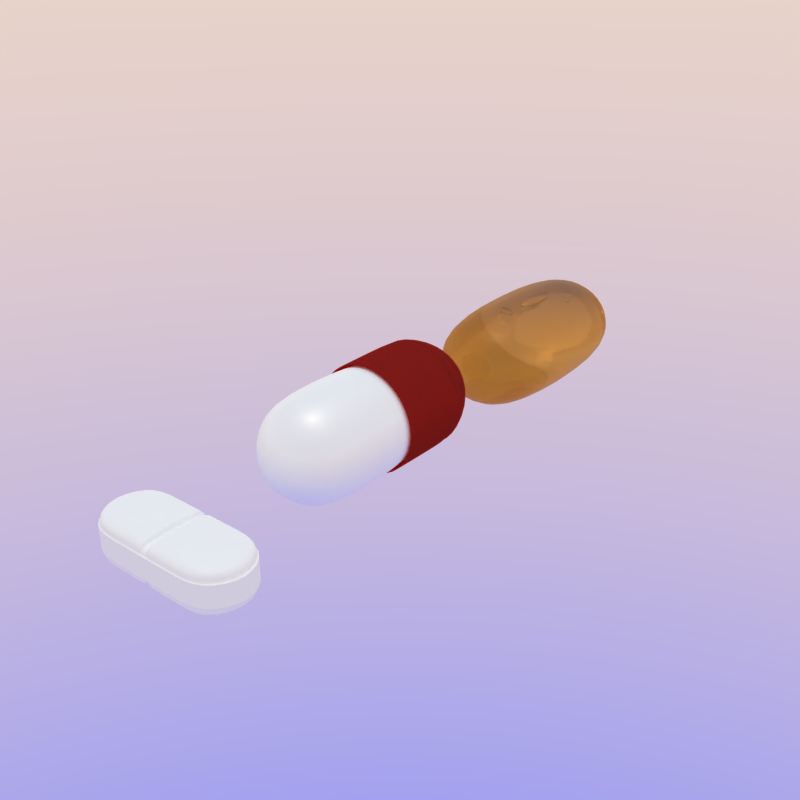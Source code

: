 # Source: pills..blend  (saved by Blender 4.2.66; exported with 4.5.12 LTS)
import bpy
from mathutils import Matrix  # noqa: F401  (used for matrix-valued properties, if any)

bpy.ops.wm.read_factory_settings(use_empty=True)
scene = bpy.context.scene
scene.name = 'Scene'

# ---- collections
col_collection_1 = bpy.data.collections.new('Collection 1'); scene.collection.children.link(col_collection_1)

# ---- materials (node trees are filled in below, after node groups)
mat_material_005 = bpy.data.materials.new('Material.005')
mat_material_005.alpha_threshold = 0.0
mat_material_005.roughness = 0.5
mat_vitamin_pill = bpy.data.materials.new('Vitamin_Pill')
mat_vitamin_pill.alpha_threshold = 0.0
mat_vitamin_pill.roughness = 0.5
mat_transperent_red = bpy.data.materials.new('Transperent_Red')
mat_transperent_red.alpha_threshold = 0.0
mat_transperent_red.roughness = 0.5
mat_whitehalf = bpy.data.materials.new('WhiteHalf')
mat_whitehalf.alpha_threshold = 0.0
mat_whitehalf.roughness = 0.5
mat_pill_1 = bpy.data.materials.new('Pill_1')
mat_pill_1.alpha_threshold = 0.0
mat_pill_1.roughness = 0.5

# ---- material node trees
mat_material_005.use_nodes = True; mat_material_005.node_tree.nodes.clear()
_N = mat_material_005.node_tree.nodes; _L = mat_material_005.node_tree.links
n0 = _N.new('ShaderNodeOutputMaterial'); n0.name = 'Material Output'; n0.location = (300, 300)
n1 = _N.new('ShaderNodeBsdfGlass'); n1.name = 'Glass BSDF'; n1.location = (100, 300)
n1.distribution = 'BECKMANN'
n1.inputs[2].default_value = 1.25
_L.new(n1.outputs[0], n0.inputs[0])
n0.is_active_output = True
mat_vitamin_pill.use_nodes = True; mat_vitamin_pill.node_tree.nodes.clear()
_N = mat_vitamin_pill.node_tree.nodes; _L = mat_vitamin_pill.node_tree.links
n0 = _N.new('ShaderNodeOutputMaterial'); n0.name = 'Material Output'; n0.location = (300, 300)
n1 = _N.new('ShaderNodeMixShader'); n1.name = 'Mix Shader'; n1.location = (51, 294)
n2 = _N.new('ShaderNodeBsdfGlass'); n2.name = 'Glass BSDF'; n2.location = (-282, 277)
n2.distribution = 'BECKMANN'
n2.inputs[0].default_value = (1.0, 0.7934, 0.4684, 1.0)
n2.inputs[2].default_value = 1.45
n3 = _N.new('ShaderNodeBsdfTransparent'); n3.name = 'Transparent BSDF'; n3.location = (-221, 70)
n3.inputs[0].default_value = (0.686, 0.4372, 0.1421, 1.0)
_L.new(n3.outputs[0], n1.inputs[2])
_L.new(n2.outputs[0], n1.inputs[1])
_L.new(n1.outputs[0], n0.inputs[0])
n0.is_active_output = True
mat_transperent_red.use_nodes = True; mat_transperent_red.node_tree.nodes.clear()
_N = mat_transperent_red.node_tree.nodes; _L = mat_transperent_red.node_tree.links
n0 = _N.new('ShaderNodeOutputMaterial'); n0.name = 'Material Output'; n0.location = (300, 300)
n1 = _N.new('ShaderNodeBsdfAnisotropic'); n1.name = 'Glossy BSDF'; n1.location = (-477, 170)
n1.distribution = 'GGX'
n1.inputs[0].default_value = (0.2478, 0.00462, 0.004214, 1.0)
n1.inputs[1].default_value = 0.0
n2 = _N.new('ShaderNodeBsdfDiffuse'); n2.name = 'Diffuse BSDF'; n2.location = (-554, 462)
n2.inputs[0].default_value = (0.3199, 0.03369, 0.02669, 1.0)
n2.inputs[1].default_value = 0.55
n3 = _N.new('ShaderNodeMixShader'); n3.name = 'Mix Shader'; n3.location = (-272, 328)
n3.inputs[0].default_value = 0.1455
n4 = _N.new('ShaderNodeAddShader'); n4.name = 'Add Shader'; n4.location = (-68, 310)
n5 = _N.new('ShaderNodeMixShader'); n5.name = 'Mix Shader.001'; n5.location = (126, 316)
n6 = _N.new('ShaderNodeBsdfTransparent'); n6.name = 'Transparent BSDF'; n6.location = (-241, 95)
n6.inputs[0].default_value = (1.0, 0.09824, 0.03808, 1.0)
_L.new(n2.outputs[0], n3.inputs[1])
_L.new(n3.outputs[0], n4.inputs[0])
_L.new(n1.outputs[0], n3.inputs[2])
_L.new(n4.outputs[0], n5.inputs[1])
_L.new(n5.outputs[0], n0.inputs[0])
_L.new(n6.outputs[0], n4.inputs[1])
n0.is_active_output = True
mat_whitehalf.use_nodes = True; mat_whitehalf.node_tree.nodes.clear()
_N = mat_whitehalf.node_tree.nodes; _L = mat_whitehalf.node_tree.links
n0 = _N.new('ShaderNodeBsdfDiffuse'); n0.name = 'Diffuse BSDF'; n0.location = (10, 300)
n0.inputs[0].default_value = (1.0, 1.0, 1.0, 1.0)
n0.inputs[1].default_value = 0.1917
n1 = _N.new('ShaderNodeOutputMaterial'); n1.name = 'Material Output'; n1.location = (498, 315)
n2 = _N.new('ShaderNodeMixShader'); n2.name = 'Mix Shader'; n2.location = (234, 316)
n2.inputs[0].default_value = 0.09091
n3 = _N.new('ShaderNodeBsdfAnisotropic'); n3.name = 'Glossy BSDF'; n3.location = (12, 59)
n3.distribution = 'GGX'
n3.inputs[0].default_value = (1.0, 1.0, 1.0, 1.0)
n3.inputs[1].default_value = 0.09129
_L.new(n0.outputs[0], n2.inputs[1])
_L.new(n2.outputs[0], n1.inputs[0])
_L.new(n3.outputs[0], n2.inputs[2])
n1.is_active_output = True
mat_pill_1.use_nodes = True; mat_pill_1.node_tree.nodes.clear()
_N = mat_pill_1.node_tree.nodes; _L = mat_pill_1.node_tree.links
n0 = _N.new('ShaderNodeOutputMaterial'); n0.name = 'Material Output'; n0.location = (300, 300)
n1 = _N.new('ShaderNodeMixShader'); n1.name = 'Mix Shader'; n1.location = (-10, 484)
n1.inputs[0].default_value = 0.045
n2 = _N.new('ShaderNodeBsdfDiffuse'); n2.name = 'Diffuse BSDF'; n2.location = (-257, 506)
n2.inputs[0].default_value = (1.0, 1.0, 1.0, 1.0)
n2.inputs[1].default_value = 0.175
n3 = _N.new('ShaderNodeBsdfAnisotropic'); n3.name = 'Glossy BSDF'; n3.location = (-250, 320)
n3.distribution = 'GGX'
n3.inputs[0].default_value = (1.0, 1.0, 1.0, 1.0)
n3.inputs[1].default_value = 0.4743
_L.new(n2.outputs[0], n1.inputs[1])
_L.new(n1.outputs[0], n0.inputs[0])
_L.new(n3.outputs[0], n1.inputs[2])
n0.is_active_output = True

# ---- world
world_world = bpy.data.worlds.new('World'); scene.world = world_world
world_world.use_nodes = True; world_world.node_tree.nodes.clear()
_N = world_world.node_tree.nodes; _L = world_world.node_tree.links
n0 = _N.new('ShaderNodeOutputWorld'); n0.name = 'World Output'; n0.location = (300, 300)
n1 = _N.new('ShaderNodeBackground'); n1.name = 'Background'; n1.location = (10, 300)
n1.inputs[1].default_value = 3.0
n2 = _N.new('ShaderNodeTexSky'); n2.name = 'Sky Texture'; n2.location = (-190, 300)
n2.sky_type = 'HOSEK_WILKIE'
n2.turbidity = 10.0
n2.ground_albedo = 1.0
n2.sun_elevation = 1.571
_L.new(n1.outputs[0], n0.inputs[0])
_L.new(n2.outputs[0], n1.inputs[0])
n0.is_active_output = True
world_world.color = (0.42, 0.42, 0.42)
world_world.use_sun_shadow = False
world_world.sun_shadow_jitter_overblur = 0.0
world_world.cycles.sampling_method = 'MANUAL'
world_world.cycles.sample_map_resolution = 256

# ---- meshes
me_sphere_005 = bpy.data.meshes.new('Sphere.005')
me_sphere_005.from_pydata([(0.0, 0.0, 1.0), (-0.7071, 0.0, 0.7071), (-0.7071, 0.0, -0.7071), (8.742e-08, 0.0, -1.0), (-0.2185, 0.6725, 0.7071), (-0.309, 0.9511, -4.371e-08), (-0.2185, 0.6725, -0.7071), (0.5721, 0.4156, 0.7071), (0.809, 0.5878, -4.371e-08), (0.5721, 0.4156, -0.7071), (0.5721, -0.4156, 0.7071), (0.809, -0.5878, -4.371e-08), (0.5721, -0.4156, -0.7071), (-0.2185, -0.6725, 0.7071), (-0.309, -0.9511, -4.371e-08), (-0.2185, -0.6725, -0.7071), (-1.0, 1.726e-07, -4.371e-08), (-2.504, 15.25, 2.354), (-3.643, 15.25, 1.882), (-3.643, 15.25, -0.3951), (-2.504, 15.25, -0.8668), (-2.856, 16.34, 1.882), (-3.001, 16.78, 0.7437), (-2.856, 16.34, -0.3951), (-1.582, 15.92, 1.882), (-1.201, 16.2, 0.7437), (-1.582, 15.92, -0.3951), (-1.582, 14.58, 1.882), (-1.201, 14.31, 0.7437), (-1.582, 14.58, -0.3951), (-2.856, 14.17, 1.882), (-3.001, 13.72, 0.7437), (-2.856, 14.17, -0.3951), (-4.114, 15.25, 0.7437), (-1.047, 8.872, 4.657), (-2.186, 8.872, 4.185), (-2.186, 8.872, 1.907), (-1.047, 8.872, 1.436), (-1.399, 12.87, 4.185), (-1.544, 14.52, 3.046), (-1.399, 12.87, 1.907), (-0.1255, 11.34, 4.185), (0.2561, 12.37, 3.046), (-0.1255, 11.34, 1.907), (-0.1255, 6.402, 4.185), (0.2561, 5.379, 3.046), (-0.1255, 6.402, 1.907), (-1.399, 4.876, 4.185), (-1.544, 3.22, 3.046), (-1.399, 4.876, 1.907), (-2.657, 8.872, 3.046)], [], [(6, 5, 8, 9), (5, 4, 7, 8), (9, 8, 11, 12), (8, 7, 10, 11), (12, 11, 14, 15), (11, 10, 13, 14), (3, 2, 6), (2, 16, 5, 6), (16, 1, 4, 5), (1, 0, 4), (3, 6, 9), (4, 0, 7), (3, 9, 12), (7, 0, 10), (3, 12, 15), (10, 0, 13), (3, 15, 2), (15, 14, 16, 2), (14, 13, 1, 16), (13, 0, 1), (23, 22, 25, 26), (22, 21, 24, 25), (26, 25, 28, 29), (25, 24, 27, 28), (29, 28, 31, 32), (28, 27, 30, 31), (20, 19, 23), (19, 33, 22, 23), (33, 18, 21, 22), (18, 17, 21), (20, 23, 26), (21, 17, 24), (20, 26, 29), (24, 17, 27), (20, 29, 32), (27, 17, 30), (20, 32, 19), (32, 31, 33, 19), (31, 30, 18, 33), (30, 17, 18), (40, 39, 42, 43), (39, 38, 41, 42), (43, 42, 45, 46), (42, 41, 44, 45), (46, 45, 48, 49), (45, 44, 47, 48), (37, 36, 40), (36, 50, 39, 40), (50, 35, 38, 39), (35, 34, 38), (37, 40, 43), (38, 34, 41), (37, 43, 46), (41, 34, 44), (37, 46, 49), (44, 34, 47), (37, 49, 36), (49, 48, 50, 36), (48, 47, 35, 50), (47, 34, 35)])
me_sphere_005.polygons.foreach_set('use_smooth', [True] * 60)
me_sphere_005.materials.append(mat_material_005)
me_sphere_005.use_remesh_preserve_volume = False
me_sphere_005.use_remesh_preserve_attributes = False
me_sphere_005.use_mirror_vertex_groups = False
me_sphere_005.update()
me_sphere_002 = bpy.data.meshes.new('Sphere.002')
me_sphere_002.from_pydata([(-0.5878, -6.764e-08, 1.705), (-0.9511, -6.764e-08, 1.205), (-0.9511, 6.631e-08, -1.187), (-0.5878, 6.631e-08, -1.687), (-0.4156, 0.4156, 1.705), (-0.6725, 0.6725, 1.205), (-0.6725, 0.6725, -1.187), (-0.4156, 0.4156, -1.687), (8.521e-08, 0.5878, 1.705), (5.541e-08, 0.9511, 1.205), (8.521e-08, 0.9511, -1.187), (8.521e-08, 0.5878, -1.687), (0.4156, 0.4156, 1.705), (0.6725, 0.6725, 1.205), (0.6725, 0.6725, -1.187), (0.4156, 0.4156, -1.687), (8.742e-08, 6.631e-08, -1.878), (0.5878, -6.543e-08, 1.705), (0.9511, -3.563e-08, 1.205), (0.9511, 9.833e-08, -1.187), (0.5878, 3.872e-08, -1.687), (0.4156, -0.4156, 1.705), (0.6725, -0.6725, 1.205), (0.6725, -0.6725, -1.187), (0.4156, -0.4156, -1.687), (8.521e-08, -0.5878, 1.705), (5.541e-08, -0.9511, 1.205), (5.541e-08, -0.9511, -1.187), (2.561e-08, -0.5878, -1.687), (2.561e-08, -1.295e-07, 1.896), (-0.4156, -0.4156, 1.705), (-0.6725, -0.6725, 1.205), (-0.6725, -0.6725, -1.187), (-0.4156, -0.4156, -1.687)], [], [(3, 2, 6, 7), (2, 1, 5, 6), (1, 0, 4, 5), (7, 6, 10, 11), (6, 5, 9, 10), (5, 4, 8, 9), (11, 10, 14, 15), (10, 9, 13, 14), (9, 8, 12, 13), (15, 14, 19, 20), (14, 13, 18, 19), (13, 12, 17, 18), (20, 19, 23, 24), (19, 18, 22, 23), (18, 17, 21, 22), (24, 23, 27, 28), (23, 22, 26, 27), (22, 21, 25, 26), (28, 27, 32, 33), (27, 26, 31, 32), (26, 25, 30, 31), (16, 3, 7), (0, 29, 4), (16, 7, 11), (4, 29, 8), (16, 11, 15), (8, 29, 12), (16, 15, 20), (12, 29, 17), (16, 20, 24), (17, 29, 21), (16, 24, 28), (21, 29, 25), (16, 28, 33), (25, 29, 30), (16, 33, 3), (33, 32, 2, 3), (32, 31, 1, 2), (31, 30, 0, 1), (30, 29, 0)])
me_sphere_002.polygons.foreach_set('use_smooth', [True] * 40)
me_sphere_002.materials.append(mat_vitamin_pill)
me_sphere_002.use_remesh_preserve_volume = False
me_sphere_002.use_remesh_preserve_attributes = False
me_sphere_002.use_mirror_vertex_groups = False
me_sphere_002.update()
me_sphere_001 = bpy.data.meshes.new('Sphere.001')
me_sphere_001.from_pydata([(-1.51e-07, 7.795e-08, -2.033), (-0.7887, 0.573, -1.255), (-0.6325, 0.4595, -1.656), (-0.351, 0.255, -1.933), (-0.3013, 0.9272, -1.255), (-0.2416, 0.7436, -1.656), (-0.1341, 0.4126, -1.933), (0.3013, 0.9272, -1.255), (0.2416, 0.7436, -1.656), (0.1341, 0.4126, -1.933), (0.7887, 0.573, -1.255), (0.6325, 0.4595, -1.656), (0.351, 0.255, -1.933), (0.9749, 4.88e-08, -1.255), (0.7818, 1.084e-07, -1.656), (0.4339, 1.084e-07, -1.933), (0.7887, -0.573, -1.255), (0.6325, -0.4595, -1.656), (0.351, -0.255, -1.933), (0.3013, -0.9272, -1.255), (0.2416, -0.7436, -1.656), (0.1341, -0.4126, -1.933), (-0.3013, -0.9272, -1.255), (-0.2416, -0.7436, -1.656), (-0.1341, -0.4126, -1.933), (-0.7887, -0.573, -1.255), (-0.6325, -0.4595, -1.656), (-0.351, -0.255, -1.933), (-0.9749, 1.9e-08, -1.255), (-0.7818, -1.08e-08, -1.656), (-0.4339, 4.1e-09, -1.933), (-0.7887, 0.573, -4.47e-08), (-0.3013, 0.9272, -4.47e-08), (0.3013, 0.9272, -4.47e-08), (0.7887, 0.573, -4.47e-08), (0.9749, -2.915e-08, -4.47e-08), (0.7887, -0.573, -4.47e-08), (0.3013, -0.9272, -4.47e-08), (-0.3013, -0.9272, -4.47e-08), (-0.7887, -0.573, -4.47e-08), (-0.9749, -5.895e-08, -4.47e-08), (-0.7887, 0.573, -0.01975), (-0.3013, 0.9272, -0.01975), (0.3013, 0.9272, -0.01975), (0.7887, 0.573, -0.01975), (0.9749, -2.792e-08, -0.01975), (0.7887, -0.573, -0.01975), (0.3013, -0.9272, -0.01975), (-0.3013, -0.9272, -0.01975), (-0.7887, -0.573, -0.01975), (-0.9749, -5.772e-08, -0.01975), (-0.7706, 0.5599, -1.176), (-0.2943, 0.9059, -1.176), (0.2943, 0.9059, -1.176), (0.7706, 0.5599, -1.176), (0.9525, 4.287e-08, -1.176), (0.7706, -0.5598, -1.176), (0.2943, -0.9059, -1.176), (-0.2943, -0.9059, -1.176), (-0.7706, -0.5598, -1.176), (-0.9525, 1.376e-08, -1.176), (-0.7706, 0.5599, -1.215), (-0.2943, 0.9059, -1.215), (0.2943, 0.9059, -1.215), (0.7706, 0.5599, -1.215), (0.9525, 4.529e-08, -1.215), (0.7706, -0.5598, -1.215), (0.2943, -0.9059, -1.215), (-0.2943, -0.9059, -1.215), (-0.7706, -0.5598, -1.215), (-0.9525, 1.617e-08, -1.215), (-0.7945, 0.5772, -1.093), (-0.3035, 0.9339, -1.093), (0.3035, 0.9339, -1.093), (0.7945, 0.5772, -1.093), (0.982, 3.782e-08, -1.093), (0.7945, -0.5772, -1.093), (0.3035, -0.9339, -1.093), (-0.3035, -0.9339, -1.093), (-0.7945, -0.5772, -1.093), (-0.982, 7.8e-09, -1.093)], [], [(3, 2, 5, 6), (2, 1, 4, 5), (6, 5, 8, 9), (5, 4, 7, 8), (9, 8, 11, 12), (8, 7, 10, 11), (12, 11, 14, 15), (11, 10, 13, 14), (15, 14, 17, 18), (14, 13, 16, 17), (18, 17, 20, 21), (17, 16, 19, 20), (21, 20, 23, 24), (20, 19, 22, 23), (24, 23, 26, 27), (23, 22, 25, 26), (27, 26, 29, 30), (26, 25, 28, 29), (0, 30, 3), (30, 29, 2, 3), (29, 28, 1, 2), (0, 3, 6), (0, 6, 9), (0, 9, 12), (0, 12, 15), (0, 15, 18), (0, 18, 21), (0, 21, 24), (0, 24, 27), (0, 27, 30), (50, 40, 31, 41), (49, 39, 40, 50), (48, 38, 39, 49), (47, 37, 38, 48), (46, 36, 37, 47), (45, 35, 36, 46), (44, 34, 35, 45), (43, 33, 34, 44), (42, 32, 33, 43), (41, 31, 32, 42), (71, 41, 42, 72), (72, 42, 43, 73), (73, 43, 44, 74), (74, 44, 45, 75), (75, 45, 46, 76), (76, 46, 47, 77), (77, 47, 48, 78), (78, 48, 49, 79), (79, 49, 50, 80), (80, 50, 41, 71), (70, 60, 51, 61), (69, 59, 60, 70), (68, 58, 59, 69), (67, 57, 58, 68), (66, 56, 57, 67), (65, 55, 56, 66), (64, 54, 55, 65), (63, 53, 54, 64), (62, 52, 53, 63), (61, 51, 52, 62), (1, 61, 62, 4), (4, 62, 63, 7), (7, 63, 64, 10), (10, 64, 65, 13), (13, 65, 66, 16), (16, 66, 67, 19), (19, 67, 68, 22), (22, 68, 69, 25), (25, 69, 70, 28), (28, 70, 61, 1), (60, 80, 71, 51), (59, 79, 80, 60), (58, 78, 79, 59), (57, 77, 78, 58), (56, 76, 77, 57), (55, 75, 76, 56), (54, 74, 75, 55), (53, 73, 74, 54), (52, 72, 73, 53), (51, 71, 72, 52)])
me_sphere_001.polygons.foreach_set('use_smooth', [True] * 80)
me_sphere_001.materials.append(mat_transperent_red)
me_sphere_001.use_remesh_preserve_volume = False
me_sphere_001.use_remesh_preserve_attributes = False
me_sphere_001.use_mirror_vertex_groups = False
me_sphere_001.update()
me_sphere = bpy.data.meshes.new('Sphere')
me_sphere.from_pydata([(-0.4339, -8.715e-08, 2.055), (-0.351, 0.255, 2.055), (-0.6325, 0.4595, 1.778), (-0.7887, 0.573, 1.377), (-0.1341, 0.4126, 2.055), (-0.2416, 0.7436, 1.778), (-0.3013, 0.9272, 1.377), (0.1341, 0.4126, 2.055), (0.2416, 0.7436, 1.778), (0.3013, 0.9272, 1.377), (-2.732e-07, -1.759e-07, 2.154), (0.351, 0.255, 2.055), (0.6325, 0.4595, 1.778), (0.7887, 0.573, 1.377), (0.4339, -8.65e-08, 2.055), (0.7818, -5.67e-08, 1.778), (0.9749, -1.163e-07, 1.377), (0.351, -0.255, 2.055), (0.6325, -0.4595, 1.778), (0.7887, -0.573, 1.377), (0.1341, -0.4126, 2.055), (0.2416, -0.7436, 1.778), (0.3013, -0.9272, 1.377), (-0.1341, -0.4126, 2.055), (-0.2416, -0.7436, 1.778), (-0.3013, -0.9272, 1.377), (-0.351, -0.255, 2.055), (-0.6325, -0.4595, 1.778), (-0.7887, -0.573, 1.377), (-0.7818, -1.759e-07, 1.778), (-0.9749, -1.461e-07, 1.377), (-0.7373, 0.5357, 0.06818), (-0.2816, 0.8668, 0.06818), (0.2816, 0.8668, 0.06818), (0.7373, 0.5357, 0.06818), (0.9114, -1.961e-08, 0.06818), (0.7373, -0.5357, 0.06818), (0.2816, -0.8668, 0.06818), (-0.2816, -0.8668, 0.06818), (-0.7373, -0.5357, 0.06818), (-0.9114, -4.747e-08, 0.06818), (-0.7371, 0.5355, -1.097), (-0.2815, 0.8665, -1.097), (0.2815, 0.8665, -1.097), (0.7371, 0.5355, -1.097), (0.9111, -2.084e-07, -1.097), (0.7371, -0.5355, -1.097), (0.2815, -0.8665, -1.097), (-0.2815, -0.8665, -1.097), (-0.7371, -0.5355, -1.097), (-0.9111, -2.363e-07, -1.097), (-0.7683, 0.5582, 0.09652), (-0.2935, 0.9032, 0.09652), (0.2935, 0.9032, 0.09652), (0.7683, 0.5582, 0.09652), (0.9497, -2.013e-08, 0.09652), (0.7683, -0.5582, 0.09652), (0.2935, -0.9032, 0.09652), (-0.2935, -0.9032, 0.09652), (-0.7683, -0.5582, 0.09652), (-0.9497, -4.916e-08, 0.09652), (-0.722, 0.5245, -1.147), (-0.2758, 0.8487, -1.147), (0.2758, 0.8487, -1.147), (0.722, 0.5245, -1.147), (0.8924, -2.168e-07, -1.147), (0.722, -0.5245, -1.147), (0.2758, -0.8487, -1.147), (-0.2758, -0.8487, -1.147), (-0.722, -0.5245, -1.147), (-0.8924, -2.441e-07, -1.147)], [], [(51, 3, 6, 52), (3, 2, 5, 6), (2, 1, 4, 5), (52, 6, 9, 53), (6, 5, 8, 9), (5, 4, 7, 8), (53, 9, 13, 54), (9, 8, 12, 13), (8, 7, 11, 12), (54, 13, 16, 55), (13, 12, 15, 16), (12, 11, 14, 15), (55, 16, 19, 56), (16, 15, 18, 19), (15, 14, 17, 18), (56, 19, 22, 57), (19, 18, 21, 22), (18, 17, 20, 21), (57, 22, 25, 58), (22, 21, 24, 25), (21, 20, 23, 24), (58, 25, 28, 59), (25, 24, 27, 28), (24, 23, 26, 27), (59, 28, 30, 60), (28, 27, 29, 30), (60, 30, 3, 51), (30, 29, 2, 3), (29, 0, 1, 2), (0, 10, 1), (1, 10, 4), (4, 10, 7), (7, 10, 11), (11, 10, 14), (14, 10, 17), (17, 10, 20), (20, 10, 23), (23, 10, 26), (27, 26, 0, 29), (26, 10, 0), (31, 32, 42, 41), (32, 33, 43, 42), (33, 34, 44, 43), (34, 35, 45, 44), (35, 36, 46, 45), (36, 37, 47, 46), (37, 38, 48, 47), (38, 39, 49, 48), (39, 40, 50, 49), (40, 31, 41, 50), (40, 60, 51, 31), (39, 59, 60, 40), (38, 58, 59, 39), (37, 57, 58, 38), (36, 56, 57, 37), (35, 55, 56, 36), (34, 54, 55, 35), (33, 53, 54, 34), (32, 52, 53, 33), (31, 51, 52, 32), (41, 42, 62, 61), (42, 43, 63, 62), (43, 44, 64, 63), (44, 45, 65, 64), (45, 46, 66, 65), (46, 47, 67, 66), (47, 48, 68, 67), (48, 49, 69, 68), (49, 50, 70, 69), (50, 41, 61, 70)])
me_sphere.polygons.foreach_set('use_smooth', [True] * 70)
me_sphere.materials.append(mat_whitehalf)
me_sphere.use_remesh_preserve_volume = False
me_sphere.use_remesh_preserve_attributes = False
me_sphere.use_mirror_vertex_groups = False
me_sphere.update()
me_cube_002 = bpy.data.meshes.new('Cube.002')
me_cube_002.from_pydata([(-1.0, -1.0, -0.6998), (-1.0, -1.0, 0.6998), (-1.0, 1.0, -0.6998), (-1.0, 1.0, 0.6998), (1.0, -1.0, -0.6998), (1.0, -1.0, 0.6998), (1.0, 1.0, -0.6998), (1.0, 1.0, 0.6998), (-2.328e-10, 1.0, 0.5475), (-2.328e-10, 1.0, -0.5475), (-2.328e-10, -1.0, 0.5475), (-2.328e-10, -1.0, -0.5475), (-1.026, -1.035, 0.3415), (0.06936, 1.044, 0.3415), (0.06936, -1.044, 0.3415), (-0.08544, -1.044, 0.3415), (-0.08544, 1.044, 0.3415), (0.05389, -1.044, 0.3415), (0.03478, 1.0, 0.5475), (0.03478, -1.0, -0.5475), (0.03478, 1.0, -0.5475), (0.03478, -1.0, 0.5475), (0.05389, 1.044, 0.3415), (-0.06264, 1.044, 0.3415), (-0.04188, 1.0, -0.5475), (-0.04188, -1.0, 0.5475), (-0.04188, 1.0, 0.5475), (-0.04188, -1.0, -0.5475), (-0.06264, -1.044, 0.3415), (-0.5209, -1.044, 0.3415), (-1.293, 0.0, 0.6998), (-1.293, 0.0, -0.6998), (1.293, 0.0, 0.6998), (1.293, 0.0, -0.6998), (-2.328e-10, 0.0, 0.5475), (-2.328e-10, 0.0, -0.5475), (-0.5209, 1.044, 0.3415), (0.5174, 1.044, 0.3415), (0.03478, 0.0, 0.5475), (0.03478, 0.0, -0.5475), (-0.04188, 0.0, -0.5475), (-0.04188, 0.0, 0.5475), (0.5174, 1.0, 0.6998), (0.5174, -1.0, -0.6998), (0.5174, -1.044, 0.3415), (0.5174, 1.0, -0.6998), (0.5174, -1.0, 0.6998), (1.337, 0.0, 0.3415), (0.664, 0.0, 0.6998), (0.664, 0.0, -0.6998), (-0.5209, 1.0, -0.6998), (-0.5209, -1.0, 0.6998), (-1.337, 0.0, 0.3415), (-0.5209, 1.0, 0.6998), (-0.5209, -1.0, -0.6998), (-0.04188, 1.044, 0.3407), (-0.6676, 0.0, -0.6998), (-0.6676, 0.0, 0.6998), (-0.06264, 1.0, 0.6998), (-0.06264, -1.0, -0.6998), (-0.04188, -1.044, 0.3407), (-0.06899, 0.0, -0.6998), (-0.06264, 1.0, -0.6998), (-0.06264, -1.0, 0.6998), (0.03478, -1.044, 0.3407), (-0.06899, 0.0, 0.6998), (0.05389, 1.0, -0.6998), (0.05389, -1.0, 0.6998), (0.03478, 1.044, 0.3407), (0.0597, 0.0, 0.6998), (0.05389, 1.0, 0.6998), (0.05389, -1.0, -0.6998), (-4.573e-10, 1.044, 0.3407), (0.0597, 0.0, -0.6998), (-0.08544, 1.0, -0.6998), (-0.08544, -1.0, 0.6998), (-4.573e-10, -1.044, 0.3407), (-0.09877, 0.0, 0.6998), (-0.08544, 1.0, 0.6998), (-0.08544, -1.0, -0.6998), (1.026, -1.035, 0.3415), (-0.09877, 0.0, -0.6998), (0.06936, 1.0, 0.6998), (0.06936, -1.0, -0.6998), (1.026, 1.035, 0.3415), (0.07986, 0.0, -0.6998), (0.06936, 1.0, -0.6998), (0.06936, -1.0, 0.6998), (-1.026, 1.035, 0.3415), (0.07986, 0.0, 0.6998), (-1.0, -1.0, 0.3499), (-1.0, 1.0, 0.3499), (1.0, 1.0, 0.3499), (1.0, -1.0, 0.3499), (-4.657e-10, -1.0, 0.3491), (-4.657e-10, 1.0, 0.3491), (0.03478, 1.0, 0.3491), (0.03478, -1.0, 0.3491), (-0.04188, -1.0, 0.3491), (-0.04188, 1.0, 0.3491), (-1.293, 0.0, 0.3499), (1.293, 0.0, 0.3499), (0.5174, -1.0, 0.3499), (0.5174, 1.0, 0.3499), (-0.5209, 1.0, 0.3499), (-0.5209, -1.0, 0.3499), (-0.06264, -1.0, 0.3499), (-0.06264, 1.0, 0.3499), (0.05389, 1.0, 0.3499), (0.05389, -1.0, 0.3499), (-0.08544, 1.0, 0.3499), (-0.08544, -1.0, 0.3499), (0.06936, -1.0, 0.3499), (0.06936, 1.0, 0.3499), (-1.0, 1.0, -0.3499), (1.0, 1.0, -0.3499), (1.0, -1.0, -0.3499), (-4.657e-10, -1.0, -0.3491), (-4.657e-10, 1.0, -0.3491), (-1.0, -1.0, -0.3499), (0.03478, -1.0, -0.3491), (0.03478, 1.0, -0.3491), (-0.04188, 1.0, -0.3491), (-0.04188, -1.0, -0.3491), (1.293, 0.0, -0.3499), (-1.293, 0.0, -0.3499), (0.5174, -1.0, -0.3499), (0.5174, 1.0, -0.3499), (-0.5209, 1.0, -0.3499), (-0.5209, -1.0, -0.3499), (-0.06264, -1.0, -0.3499), (-0.06264, 1.0, -0.3499), (0.05389, 1.0, -0.3499), (0.05389, -1.0, -0.3499), (-0.08544, 1.0, -0.3499), (-0.08544, -1.0, -0.3499), (0.06936, -1.0, -0.3499), (0.06936, 1.0, -0.3499), (-1.026, -1.035, 0.0), (-1.026, 1.035, 0.0), (1.026, 1.035, 0.0), (1.026, -1.035, 0.0), (-1.164e-10, -1.044, 0.0), (-1.164e-10, 1.044, 0.0), (0.03478, -1.044, 0.0), (0.03478, 1.044, 0.0), (-0.04188, 1.044, 0.0), (-0.04188, -1.044, 0.0), (1.337, 0.0, 0.0), (-1.337, 0.0, 0.0), (0.5174, -1.044, 0.0), (0.5174, 1.044, 0.0), (-0.5209, 1.044, 0.0), (-0.5209, -1.044, 0.0), (-0.06264, -1.044, 0.0), (-0.06264, 1.044, 0.0), (0.05389, 1.044, 0.0), (0.05389, -1.044, 0.0), (-0.08544, 1.044, 0.0), (-0.08544, -1.044, 0.0), (0.06936, -1.044, 0.0), (0.06936, 1.044, 0.0), (-1.026, -1.035, 0.3499), (-1.026, 1.035, 0.3499), (1.026, 1.035, 0.3499), (1.026, -1.035, 0.3499), (-4.657e-10, -1.044, 0.3491), (-4.657e-10, 1.044, 0.3491), (0.03478, 1.044, 0.3491), (0.03478, -1.044, 0.3491), (-0.04188, -1.044, 0.3491), (-0.04188, 1.044, 0.3491), (-1.337, 0.0, 0.3499), (1.337, 0.0, 0.3499), (0.5174, -1.044, 0.3499), (0.5174, 1.044, 0.3499), (-0.5209, 1.044, 0.3499), (-0.5209, -1.044, 0.3499), (-0.06264, -1.044, 0.3499), (-0.06264, 1.044, 0.3499), (0.05389, 1.044, 0.3499), (0.05389, -1.044, 0.3499), (-0.08544, 1.044, 0.3499), (-0.08544, -1.044, 0.3499), (0.06936, -1.044, 0.3499), (0.06936, 1.044, 0.3499), (-1.026, 1.035, -0.3499), (1.026, 1.035, -0.3499), (1.026, -1.035, -0.3499), (-4.657e-10, -1.044, -0.3491), (-4.657e-10, 1.044, -0.3491), (-1.026, -1.035, -0.3499), (0.03478, -1.044, -0.3491), (0.03478, 1.044, -0.3491), (-0.04188, 1.044, -0.3491), (-0.04188, -1.044, -0.3491), (1.337, 0.0, -0.3499), (-1.337, 0.0, -0.3499), (0.5174, -1.044, -0.3499), (0.5174, 1.044, -0.3499), (-0.5209, 1.044, -0.3499), (-0.5209, -1.044, -0.3499), (-0.06264, -1.044, -0.3499), (-0.06264, 1.044, -0.3499), (0.05389, 1.044, -0.3499), (0.05389, -1.044, -0.3499), (-0.08544, 1.044, -0.3499), (-0.08544, -1.044, -0.3499), (0.06936, -1.044, -0.3499), (0.06936, 1.044, -0.3499), (-1.026, -1.035, -0.3311), (-1.026, 1.035, -0.3311), (1.026, 1.035, -0.3311), (1.026, -1.035, -0.3311), (-4.469e-10, -1.044, -0.3304), (-4.469e-10, 1.044, -0.3304), (0.03478, -1.044, -0.3304), (0.03478, 1.044, -0.3304), (-0.04188, 1.044, -0.3304), (-0.04188, -1.044, -0.3304), (1.337, 0.0, -0.3311), (-1.337, 0.0, -0.3311), (0.5174, -1.044, -0.3311), (0.5174, 1.044, -0.3311), (-0.5209, 1.044, -0.3311), (-0.5209, -1.044, -0.3311), (-0.06264, -1.044, -0.3311), (-0.06264, 1.044, -0.3311), (0.05389, 1.044, -0.3311), (0.05389, -1.044, -0.3311), (-0.08544, 1.044, -0.3311), (-0.08544, -1.044, -0.3311), (0.06936, -1.044, -0.3311), (0.06936, 1.044, -0.3311)], [], [(125, 114, 2, 31), (127, 115, 6, 45), (124, 116, 4, 33), (129, 119, 0, 54), (49, 45, 6, 33), (57, 53, 3, 30), (38, 18, 8, 34), (40, 24, 9, 35), (120, 117, 11, 19), (122, 118, 9, 24), (136, 126, 198, 208), (94, 98, 170, 166), (118, 122, 194, 190), (111, 105, 177, 183), (126, 116, 188, 198), (100, 91, 163, 172), (102, 112, 184, 174), (133, 136, 208, 205), (133, 120, 19, 71), (69, 70, 18, 38), (35, 9, 20, 39), (118, 121, 20, 9), (116, 124, 196, 188), (93, 102, 174, 165), (131, 122, 24, 62), (61, 62, 24, 40), (34, 8, 26, 41), (117, 123, 27, 11), (10, 34, 41, 25), (59, 61, 40, 27), (11, 35, 39, 19), (67, 69, 38, 21), (123, 117, 189, 195), (105, 90, 162, 177), (27, 40, 35, 11), (21, 38, 34, 10), (51, 57, 30, 1), (43, 49, 33, 4), (115, 124, 33, 6), (119, 125, 31, 0), (83, 85, 49, 43), (5, 32, 48, 46), (32, 7, 42, 48), (116, 126, 43, 4), (112, 109, 181, 184), (130, 123, 195, 202), (85, 86, 45, 49), (137, 127, 45, 86), (75, 77, 57, 51), (0, 31, 56, 54), (31, 2, 50, 56), (114, 128, 50, 2), (107, 99, 171, 179), (137, 132, 204, 209), (77, 78, 53, 57), (135, 129, 54, 79), (123, 130, 59, 27), (41, 26, 58, 65), (120, 133, 205, 192), (25, 41, 65, 63), (79, 81, 61, 59), (81, 74, 62, 61), (134, 131, 62, 74), (98, 106, 178, 170), (121, 132, 66, 20), (39, 20, 66, 73), (127, 137, 209, 199), (19, 39, 73, 71), (87, 89, 69, 67), (89, 82, 70, 69), (136, 133, 71, 83), (134, 128, 200, 206), (95, 96, 168, 167), (128, 134, 74, 50), (56, 50, 74, 81), (54, 56, 81, 79), (130, 135, 79, 59), (65, 58, 78, 77), (108, 113, 185, 180), (63, 65, 77, 75), (119, 129, 201, 191), (126, 136, 83, 43), (48, 42, 82, 89), (46, 48, 89, 87), (132, 137, 86, 66), (73, 66, 86, 85), (113, 103, 175, 185), (71, 73, 85, 83), (70, 82, 113, 108), (46, 87, 112, 102), (63, 75, 111, 106), (53, 78, 110, 104), (87, 67, 109, 112), (18, 70, 108, 96), (78, 58, 107, 110), (25, 63, 106, 98), (75, 51, 105, 111), (3, 53, 104, 91), (82, 42, 103, 113), (5, 46, 102, 93), (7, 32, 101, 92), (1, 30, 100, 90), (58, 26, 99, 107), (10, 25, 98, 94), (67, 21, 97, 109), (8, 18, 96, 95), (30, 3, 91, 100), (42, 7, 92, 103), (32, 5, 93, 101), (51, 1, 90, 105), (21, 10, 94, 97), (26, 8, 95, 99), (124, 115, 187, 196), (101, 93, 165, 173), (104, 110, 182, 176), (131, 134, 206, 203), (114, 125, 197, 186), (90, 100, 172, 162), (121, 118, 190, 193), (99, 95, 167, 171), (110, 107, 179, 182), (128, 114, 186, 200), (109, 97, 169, 181), (135, 130, 202, 207), (117, 120, 192, 189), (91, 104, 176, 163), (125, 119, 191, 197), (132, 121, 193, 204), (103, 92, 164, 175), (106, 111, 183, 178), (115, 127, 199, 187), (92, 101, 173, 164), (122, 131, 203, 194), (96, 108, 180, 168), (129, 135, 207, 201), (97, 94, 166, 169), (55, 72, 143, 146), (64, 76, 142, 144), (29, 12, 138, 153), (47, 80, 141, 148), (37, 84, 140, 151), (52, 88, 139, 149), (72, 68, 145, 143), (17, 64, 144, 157), (76, 60, 147, 142), (23, 55, 146, 155), (12, 52, 149, 138), (84, 47, 148, 140), (80, 44, 150, 141), (13, 37, 151, 161), (88, 36, 152, 139), (15, 29, 153, 159), (60, 28, 154, 147), (16, 23, 155, 158), (68, 22, 156, 145), (14, 17, 157, 160), (36, 16, 158, 152), (28, 15, 159, 154), (44, 14, 160, 150), (22, 13, 161, 156), (228, 233, 209, 204), (222, 232, 208, 198), (226, 231, 207, 202), (224, 230, 206, 200), (232, 229, 205, 208), (217, 228, 204, 193), (230, 227, 203, 206), (219, 226, 202, 195), (231, 225, 201, 207), (211, 224, 200, 186), (233, 223, 199, 209), (213, 222, 198, 188), (210, 221, 197, 191), (212, 220, 196, 187), (214, 219, 195, 189), (227, 218, 194, 203), (215, 217, 193, 190), (229, 216, 192, 205), (218, 215, 190, 194), (216, 214, 189, 192), (225, 210, 191, 201), (220, 213, 188, 196), (223, 212, 187, 199), (221, 211, 186, 197), (180, 185, 13, 22), (174, 184, 14, 44), (178, 183, 15, 28), (176, 182, 16, 36), (184, 181, 17, 14), (168, 180, 22, 68), (182, 179, 23, 16), (170, 178, 28, 60), (183, 177, 29, 15), (163, 176, 36, 88), (185, 175, 37, 13), (165, 174, 44, 80), (164, 173, 47, 84), (162, 172, 52, 12), (179, 171, 55, 23), (166, 170, 60, 76), (181, 169, 64, 17), (167, 168, 68, 72), (172, 163, 88, 52), (175, 164, 84, 37), (173, 165, 80, 47), (177, 162, 12, 29), (169, 166, 76, 64), (171, 167, 72, 55), (149, 139, 211, 221), (151, 140, 212, 223), (148, 141, 213, 220), (153, 138, 210, 225), (144, 142, 214, 216), (146, 143, 215, 218), (157, 144, 216, 229), (143, 145, 217, 215), (155, 146, 218, 227), (142, 147, 219, 214), (140, 148, 220, 212), (138, 149, 221, 210), (141, 150, 222, 213), (161, 151, 223, 233), (139, 152, 224, 211), (159, 153, 225, 231), (147, 154, 226, 219), (158, 155, 227, 230), (145, 156, 228, 217), (160, 157, 229, 232), (152, 158, 230, 224), (154, 159, 231, 226), (150, 160, 232, 222), (156, 161, 233, 228)])
me_cube_002.polygons.foreach_set('use_smooth', [True] * 232)
me_cube_002.materials.append(mat_pill_1)
me_cube_002.use_remesh_preserve_volume = False
me_cube_002.use_remesh_preserve_attributes = False
me_cube_002.use_mirror_vertex_groups = False
me_cube_002.update()

# ---- objects
ob_move_vitaminpill_empty = bpy.data.objects.new('Move_VitaminPill_empty', None)
ob_sphere_005 = bpy.data.objects.new('Sphere.005', me_sphere_005)
ob_sphere_002 = bpy.data.objects.new('Sphere.002', me_sphere_002)
ob_move_pill_empty = bpy.data.objects.new('Move_Pill_empty', None)
ob_sphere_001 = bpy.data.objects.new('Sphere.001', me_sphere_001)
ob_sphere = bpy.data.objects.new('Sphere', me_sphere)
ob_pill_1 = bpy.data.objects.new('Pill_1', me_cube_002)

# ---- transforms, parenting, visibility, modifiers, constraints
ob_move_vitaminpill_empty.location = (0.03505, 1.764, 0.3741)
ob_move_vitaminpill_empty.scale = (0.4455, 0.8654, 0.2839)
ob_move_vitaminpill_empty.empty_display_type = 'CUBE'
ob_move_vitaminpill_empty.empty_image_offset = (0.0, 0.0)
ob_move_vitaminpill_empty.lineart.crease_threshold = 0.0
ob_sphere_005.parent = ob_move_vitaminpill_empty
ob_sphere_005.matrix_parent_inverse = Matrix(((2.245, 0.0, 0.0, 0.0), (0.0, 1.155, 0.0, 3.605), (0.0, 0.0, 3.523, -1.318), (0.0, 0.0, 0.0, 1.0)))
ob_sphere_005.location = (0.0942, -2.808, 0.5459)
ob_sphere_005.rotation_euler = (-0.0, 3.142, -0.0)
ob_sphere_005.scale = (-0.04849, -0.03915, -0.02232)
ob_sphere_005.lineart.crease_threshold = 0.0
_m = ob_sphere_005.modifiers.new('Subsurf', 'SUBSURF')
_m.uv_smooth = 'PRESERVE_CORNERS'
_m.quality = 2
_m.show_only_control_edges = False
ob_sphere_002.parent = ob_move_vitaminpill_empty
ob_sphere_002.matrix_parent_inverse = Matrix(((2.245, 0.0, 0.0, 0.0), (0.0, 1.155, 0.0, 3.605), (0.0, 0.0, 3.523, -1.318), (0.0, 0.0, 0.0, 1.0)))
ob_sphere_002.location = (0.0, -3.15, 0.3207)
ob_sphere_002.rotation_euler = (1.571, -0.0, 0.0)
ob_sphere_002.scale = (0.4656, 0.4092, 0.4056)
ob_sphere_002.lineart.crease_threshold = 0.0
_m = ob_sphere_002.modifiers.new('Subsurf', 'SUBSURF')
_m.uv_smooth = 'PRESERVE_CORNERS'
_m.quality = 2
_m.levels = 2
_m.show_only_control_edges = False
ob_move_pill_empty.location = (0.0, 0.02422, 0.4403)
ob_move_pill_empty.scale = (0.4493, 0.7332, 0.4493)
ob_move_pill_empty.empty_display_type = 'CUBE'
ob_move_pill_empty.empty_image_offset = (0.0, 0.0)
ob_move_pill_empty.lineart.crease_threshold = 0.0
ob_sphere_001.parent = ob_move_pill_empty
ob_sphere_001.matrix_parent_inverse = Matrix(((2.226, 0.0, 0.0, 0.0), (0.0, 1.364, 0.0, 0.08396), (0.0, 0.0, 2.226, -0.8969), (0.0, 0.0, 0.0, 1.0)))
ob_sphere_001.location = (0.0, -0.0546, 0.3205)
ob_sphere_001.rotation_euler = (1.571, -0.0, 0.0)
ob_sphere_001.scale = (0.3944, 0.3944, 0.3944)
ob_sphere_001.lineart.crease_threshold = 0.0
_m = ob_sphere_001.modifiers.new('Subsurf', 'SUBSURF')
_m.uv_smooth = 'PRESERVE_CORNERS'
_m.quality = 2
_m.levels = 2
_m.show_only_control_edges = False
_m = ob_sphere_001.modifiers.new('Solidify', 'SOLIDIFY')
_m.thickness = 0.014
_m.nonmanifold_thickness_mode = 'FIXED'
_m.nonmanifold_merge_threshold = 0.0003
ob_sphere.parent = ob_move_pill_empty
ob_sphere.matrix_parent_inverse = Matrix(((2.226, 0.0, 0.0, 0.0), (0.0, 1.364, 0.0, 0.08396), (0.0, 0.0, 2.226, -0.8969), (0.0, 0.0, 0.0, 1.0)))
ob_sphere.location = (0.0, -0.02404, 0.3205)
ob_sphere.rotation_euler = (1.571, -0.0, 0.0)
ob_sphere.scale = (0.3887, 0.3887, 0.3887)
ob_sphere.lineart.crease_threshold = 0.0
_m = ob_sphere.modifiers.new('Subsurf', 'SUBSURF')
_m.uv_smooth = 'PRESERVE_CORNERS'
_m.quality = 2
_m.levels = 2
_m.show_only_control_edges = False
ob_pill_1.location = (-0.04918, -1.435, 0.1547)
ob_pill_1.scale = (0.4283, 0.2203, 0.2203)
ob_pill_1.lineart.crease_threshold = 0.0
_m = ob_pill_1.modifiers.new('Subsurf', 'SUBSURF')
_m.uv_smooth = 'PRESERVE_CORNERS'
_m.quality = 2
_m.levels = 2
_m.show_only_control_edges = False

# ---- collection membership
col_collection_1.objects.link(ob_move_vitaminpill_empty)
col_collection_1.objects.link(ob_sphere_005)
col_collection_1.objects.link(ob_sphere_002)
col_collection_1.objects.link(ob_move_pill_empty)
col_collection_1.objects.link(ob_sphere_001)
col_collection_1.objects.link(ob_sphere)
col_collection_1.objects.link(ob_pill_1)

# ---- scene / render settings (as saved in the file)
scene.frame_start = 1; scene.frame_end = 250; scene.frame_set(1)
scene.render.engine = 'CYCLES'
scene.render.resolution_y = 1920
scene.render.dither_intensity = 0.0
scene.cycles.use_denoising = False
scene.cycles.samples = 150
scene.cycles.sampling_pattern = 'TABULATED_SOBOL'
scene.cycles.light_sampling_threshold = 0.0
scene.cycles.use_adaptive_sampling = False
scene.cycles.use_light_tree = False
scene.cycles.blur_glossy = 0.0
scene.cycles.pixel_filter_type = 'GAUSSIAN'
scene.cycles.sample_clamp_indirect = 0.0
scene.view_settings.view_transform = 'Standard'
bpy.context.view_layer.update()

# ---- added for rendering (the .blend has no active camera): camera
cam_auto = bpy.data.cameras.new('AutoCamera')
cam_auto.lens = 50.0
cam_auto.sensor_width = 36.0
cam_auto.clip_end = 1000.0
ob_auto_camera = bpy.data.objects.new('AutoCamera', cam_auto)
scene.collection.objects.link(ob_auto_camera)
ob_auto_camera.location = (4.00887, -4.45413, 3.57155)
ob_auto_camera.rotation_euler = (1.09748, -7.21219e-08, 0.694738)
scene.camera = ob_auto_camera
bpy.context.view_layer.update()
